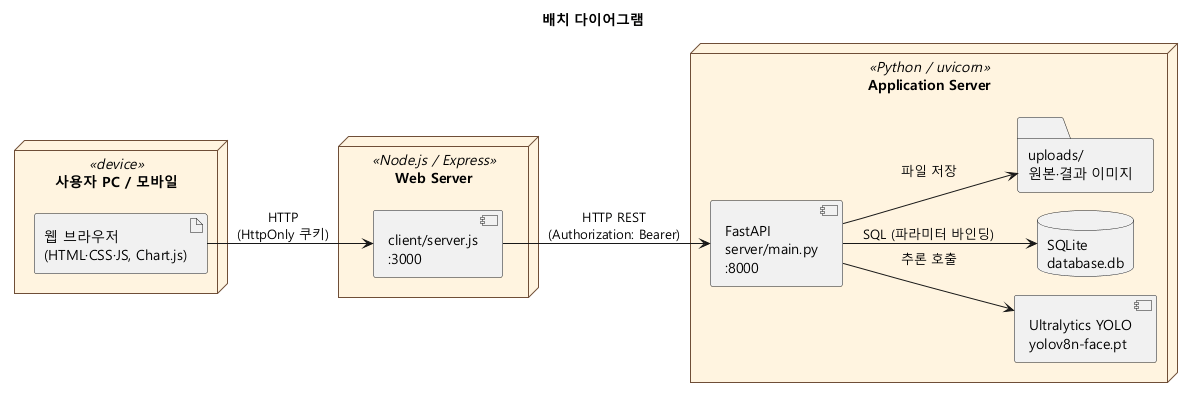

The diagram above was rendered by PlantUML. Its source (embedded in the PNG):
@startuml 11_deployment
!pragma layout smetana
title 배치 다이어그램
left to right direction
skinparam defaultFontName "Malgun Gothic"
skinparam shadowing false
skinparam node {
  BackgroundColor #FFF4E0
  BorderColor #6F4E37
}

node "사용자 PC / 모바일" <<device>> {
  artifact "웹 브라우저\n(HTML·CSS·JS, Chart.js)" as B
}

node "Web Server" <<Node.js / Express>> {
  component "client/server.js\n:3000" as C
}

node "Application Server" <<Python / uvicorn>> {
  component "FastAPI\nserver/main.py\n:8000" as F
  component "Ultralytics YOLO\nyolov8n-face.pt" as Y
  database "SQLite\ndatabase.db" as D
  folder "uploads/\n원본·결과 이미지" as UP
}

B --> C : HTTP\n(HttpOnly 쿠키)
C --> F : HTTP REST\n(Authorization: Bearer)
F --> Y : 추론 호출
F --> D : SQL (파라미터 바인딩)
F --> UP : 파일 저장
@enduml